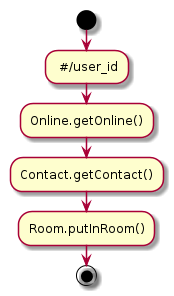

The diagram above was rendered by PlantUML. Its source (embedded in the PNG):
@startuml

    start
    : #/user_id;
    :Online.getOnline();
    :Contact.getContact();
    :Room.putInRoom();
    end

@enduml